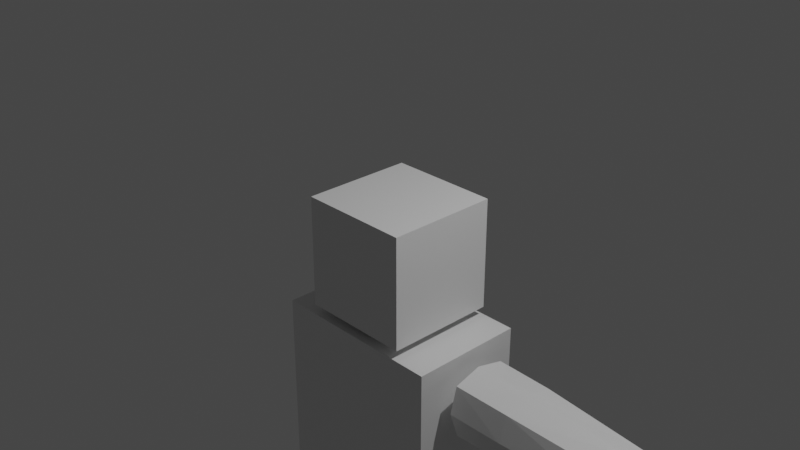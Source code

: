 # Source: basic_human_model.blend  (saved by Blender 2.83.12; exported with 4.5.12 LTS)
import bpy
from mathutils import Matrix  # noqa: F401  (used for matrix-valued properties, if any)

bpy.ops.wm.read_factory_settings(use_empty=True)
scene = bpy.context.scene
scene.name = 'Scene'

# ---- collections
col_collection = bpy.data.collections.new('Collection'); scene.collection.children.link(col_collection)

# ---- materials (node trees are filled in below, after node groups)
mat_material = bpy.data.materials.new('Material')
mat_material.alpha_threshold = 0.0
mat_material.use_transparent_shadow = False
mat_material.line_color = (0.0, 0.0, 0.0, 1.0)

# ---- material node trees
mat_material.use_nodes = True; mat_material.node_tree.nodes.clear()
_N = mat_material.node_tree.nodes; _L = mat_material.node_tree.links
n0 = _N.new('ShaderNodeOutputMaterial'); n0.name = 'Material Output'; n0.location = (300, 300)
n1 = _N.new('ShaderNodeBsdfPrincipled'); n1.name = 'Principled BSDF'; n1.location = (10, 300)
n1.distribution = 'GGX'
n1.subsurface_method = 'BURLEY'
n1.inputs[2].default_value = 0.4
n1.inputs[3].default_value = 1.45
n1.inputs[27].default_value = (0.0, 0.0, 0.0, 1.0)
n1.inputs[28].default_value = 1.0
_L.new(n1.outputs[0], n0.inputs[0])
n0.is_active_output = True

# ---- world
world_world = bpy.data.worlds.new('World'); scene.world = world_world
world_world.use_nodes = True; world_world.node_tree.nodes.clear()
_N = world_world.node_tree.nodes; _L = world_world.node_tree.links
n0 = _N.new('ShaderNodeOutputWorld'); n0.name = 'World Output'; n0.location = (300, 300)
n1 = _N.new('ShaderNodeBackground'); n1.name = 'Background'; n1.location = (10, 300)
n1.inputs[0].default_value = (0.05088, 0.05088, 0.05088, 1.0)
_L.new(n1.outputs[0], n0.inputs[0])
n0.is_active_output = True
world_world.color = (0.05088, 0.05088, 0.05088)
world_world.use_sun_shadow = False
world_world.sun_shadow_jitter_overblur = 0.0

# ---- cameras
cam_camera = bpy.data.cameras.new('Camera')
cam_camera.clip_end = 100.0
cam_camera.ortho_scale = 7.314

# ---- lights
light_light = bpy.data.lights.new('Light', 'POINT')
light_light.transmission_factor = 0.0
light_light.energy = 1000.0
light_light.shadow_soft_size = 0.1
light_light.shadow_maximum_resolution = 0.006
light_light.use_absolute_resolution = True

# ---- meshes
me_cube = bpy.data.meshes.new('Cube')
me_cube.from_pydata([(1.0, 1.0, 1.0), (1.0, 1.0, -1.0), (1.0, -1.0, 1.0), (1.0, -1.0, -1.0), (-1.0, 1.0, 1.0), (-1.0, 1.0, -1.0), (-1.0, -1.0, 1.0), (-1.0, -1.0, -1.0)], [], [(0, 4, 6, 2), (3, 2, 6, 7), (7, 6, 4, 5), (5, 1, 3, 7), (1, 0, 2, 3), (5, 4, 0, 1)])
_uv = me_cube.uv_layers.new(name='UVMap')
_uv.uv.foreach_set('vector', [0.625, 0.5, 0.875, 0.5, 0.875, 0.75, 0.625, 0.75, 0.375, 0.75, 0.625, 0.75, 0.625, 1.0, 0.375, 1.0, 0.375, 0.0, 0.625, 0.0, 0.625, 0.25, 0.375, 0.25, 0.125, 0.5, 0.375, 0.5, 0.375, 0.75, 0.125, 0.75, 0.375, 0.5, 0.625, 0.5, 0.625, 0.75, 0.375, 0.75, 0.375, 0.25, 0.625, 0.25, 0.625, 0.5, 0.375, 0.5])
me_cube.materials.append(mat_material)
me_cube.use_remesh_preserve_volume = False
me_cube.use_remesh_preserve_attributes = False
me_cube.use_mirror_vertex_groups = False
me_cube.update()
me_cube_001 = bpy.data.meshes.new('Cube.001')
me_cube_001.from_pydata([(1.0, 1.0, 1.0), (1.0, 1.0, -1.0), (1.0, -1.0, 1.0), (1.0, -1.0, -1.0), (-1.0, 1.0, 1.0), (-1.0, 1.0, -1.0), (-1.0, -1.0, 1.0), (-1.0, -1.0, -1.0)], [], [(0, 4, 6, 2), (3, 2, 6, 7), (7, 6, 4, 5), (5, 1, 3, 7), (1, 0, 2, 3), (5, 4, 0, 1)])
_uv = me_cube_001.uv_layers.new(name='UVMap')
_uv.uv.foreach_set('vector', [0.625, 0.5, 0.875, 0.5, 0.875, 0.75, 0.625, 0.75, 0.375, 0.75, 0.625, 0.75, 0.625, 1.0, 0.375, 1.0, 0.375, 0.0, 0.625, 0.0, 0.625, 0.25, 0.375, 0.25, 0.125, 0.5, 0.375, 0.5, 0.375, 0.75, 0.125, 0.75, 0.375, 0.5, 0.625, 0.5, 0.625, 0.75, 0.375, 0.75, 0.375, 0.25, 0.625, 0.25, 0.625, 0.5, 0.375, 0.5])
me_cube_001.materials.append(mat_material)
me_cube_001.use_remesh_preserve_volume = False
me_cube_001.use_remesh_preserve_attributes = False
me_cube_001.use_mirror_vertex_groups = False
me_cube_001.update()
me_cube_002 = bpy.data.meshes.new('Cube.002')
me_cube_002.from_pydata([(1.0, 0.6742, 0.611), (1.0, 0.6742, -0.5693), (1.0, -0.6213, 0.5939), (1.0, -0.5565, -0.624), (-1.0, 0.8493, 0.7861), (-1.0, 0.8493, -0.7444), (-1.0, -0.7963, 0.769), (-1.0, -0.7316, -0.7991), (-1.0, 0.0, -1.0), (1.0, 1.634e-09, 0.8249), (-1.0, 0.0, 1.0), (1.0, 1.634e-09, -0.8249), (1.0, 0.8249, 0.0), (-1.0, -1.0, 0.0), (1.0, -0.8249, 0.0), (-1.0, 1.0, 0.0), (1.0, 1.634e-09, 0.0), (-1.0, 0.0, 0.0), (-0.3044, 0.8257, -0.7169), (-0.3044, -0.7723, 0.7425), (-0.3044, -0.7044, -0.7742), (-0.3044, 0.8257, 0.7604), (-0.3044, -0.001038, -0.9849), (-0.3044, -0.001038, 0.9848), (-0.3044, 0.9838, -7.065e-05), (-0.3044, -0.9859, -7.065e-05)], [], [(23, 10, 6, 19), (25, 19, 6, 13), (17, 10, 4, 15), (22, 11, 3, 20), (16, 9, 2, 14), (24, 21, 0, 12), (12, 0, 9, 16), (18, 1, 11, 22), (13, 6, 10, 17), (21, 4, 10, 23), (7, 13, 17, 8), (1, 12, 16, 11), (18, 24, 12, 1), (11, 16, 14, 3), (8, 17, 15, 5), (20, 25, 13, 7), (3, 14, 25, 20), (5, 15, 24, 18), (0, 21, 23, 9), (5, 18, 22, 8), (15, 4, 21, 24), (8, 22, 20, 7), (14, 2, 19, 25), (9, 23, 19, 2)])
_uv = me_cube_002.uv_layers.new(name='UVMap')
_uv.uv.foreach_set('vector', [0.788, 0.625, 0.875, 0.625, 0.875, 0.75, 0.788, 0.75, 0.5, 0.913, 0.625, 0.913, 0.625, 1.0, 0.5, 1.0, 0.5, 0.125, 0.625, 0.125, 0.625, 0.25, 0.5, 0.25, 0.212, 0.625, 0.375, 0.625, 0.375, 0.75, 0.212, 0.75, 0.5, 0.625, 0.625, 0.625, 0.625, 0.75, 0.5, 0.75, 0.5, 0.337, 0.625, 0.337, 0.625, 0.5, 0.5, 0.5, 0.5, 0.5, 0.625, 0.5, 0.625, 0.625, 0.5, 0.625, 0.212, 0.5, 0.375, 0.5, 0.375, 0.625, 0.212, 0.625, 0.5, 0.0, 0.625, 0.0, 0.625, 0.125, 0.5, 0.125, 0.788, 0.5, 0.875, 0.5, 0.875, 0.625, 0.788, 0.625, 0.375, 0.0, 0.5, 0.0, 0.5, 0.125, 0.375, 0.125, 0.375, 0.5, 0.5, 0.5, 0.5, 0.625, 0.375, 0.625, 0.375, 0.337, 0.5, 0.337, 0.5, 0.5, 0.375, 0.5, 0.375, 0.625, 0.5, 0.625, 0.5, 0.75, 0.375, 0.75, 0.375, 0.125, 0.5, 0.125, 0.5, 0.25, 0.375, 0.25, 0.375, 0.913, 0.5, 0.913, 0.5, 1.0, 0.375, 1.0, 0.375, 0.75, 0.5, 0.75, 0.5, 0.913, 0.375, 0.913, 0.375, 0.25, 0.5, 0.25, 0.5, 0.337, 0.375, 0.337, 0.625, 0.5, 0.788, 0.5, 0.788, 0.625, 0.625, 0.625, 0.125, 0.5, 0.212, 0.5, 0.212, 0.625, 0.125, 0.625, 0.5, 0.25, 0.625, 0.25, 0.625, 0.337, 0.5, 0.337, 0.125, 0.625, 0.212, 0.625, 0.212, 0.75, 0.125, 0.75, 0.5, 0.75, 0.625, 0.75, 0.625, 0.913, 0.5, 0.913, 0.625, 0.625, 0.788, 0.625, 0.788, 0.75, 0.625, 0.75])
me_cube_002.materials.append(mat_material)
me_cube_002.use_remesh_preserve_volume = False
me_cube_002.use_remesh_preserve_attributes = False
me_cube_002.use_mirror_vertex_groups = False
me_cube_002.update()
me_cube_003 = bpy.data.meshes.new('Cube.003')
me_cube_003.from_pydata([(1.0, 0.4728, 0.5274), (1.0, 0.4728, -0.5274), (1.0, -0.4728, 0.5274), (1.0, -0.4728, -0.5274), (-1.0, 0.7532, 0.7532), (-1.0, 0.7532, -0.7532), (-1.0, -0.7532, 0.7532), (-1.0, -0.7532, -0.7532), (-0.3509, 0.8781, -0.9015), (-0.3509, -0.8781, 0.9015), (-0.3509, -0.8781, -0.9015), (-0.3509, 0.8781, 0.9015)], [], [(11, 4, 6, 9), (10, 9, 6, 7), (7, 6, 4, 5), (8, 1, 3, 10), (1, 0, 2, 3), (8, 11, 0, 1), (5, 4, 11, 8), (5, 8, 10, 7), (3, 2, 9, 10), (0, 11, 9, 2)])
_uv = me_cube_003.uv_layers.new(name='UVMap')
_uv.uv.foreach_set('vector', [0.7939, 0.5, 0.875, 0.5, 0.875, 0.75, 0.7939, 0.75, 0.375, 0.9189, 0.625, 0.9189, 0.625, 1.0, 0.375, 1.0, 0.375, 0.0, 0.625, 0.0, 0.625, 0.25, 0.375, 0.25, 0.2061, 0.5, 0.375, 0.5, 0.375, 0.75, 0.2061, 0.75, 0.375, 0.5, 0.625, 0.5, 0.625, 0.75, 0.375, 0.75, 0.375, 0.3311, 0.625, 0.3311, 0.625, 0.5, 0.375, 0.5, 0.375, 0.25, 0.625, 0.25, 0.625, 0.3311, 0.375, 0.3311, 0.125, 0.5, 0.2061, 0.5, 0.2061, 0.75, 0.125, 0.75, 0.375, 0.75, 0.625, 0.75, 0.625, 0.9189, 0.375, 0.9189, 0.625, 0.5, 0.7939, 0.5, 0.7939, 0.75, 0.625, 0.75])
me_cube_003.materials.append(mat_material)
me_cube_003.use_remesh_preserve_volume = False
me_cube_003.use_remesh_preserve_attributes = False
me_cube_003.use_mirror_vertex_groups = False
me_cube_003.update()
me_cube_004 = bpy.data.meshes.new('Cube.004')
me_cube_004.from_pydata([(1.0, 1.0, 1.0), (1.0, 1.0, -0.102), (1.0, -1.0, 1.0), (1.0, -1.0, -0.102), (-1.0, 1.0, 1.0), (-1.0, 1.0, -1.0), (-1.0, -1.0, 1.0), (-1.0, -1.0, -1.0), (0.0, 1.0, -1.0), (0.0, -1.0, 1.0), (0.0, -1.0, -1.0), (0.0, 1.0, 1.0)], [], [(11, 4, 6, 9), (10, 9, 6, 7), (7, 6, 4, 5), (8, 1, 3, 10), (1, 0, 2, 3), (8, 11, 0, 1), (5, 4, 11, 8), (5, 8, 10, 7), (3, 2, 9, 10), (0, 11, 9, 2)])
_uv = me_cube_004.uv_layers.new(name='UVMap')
_uv.uv.foreach_set('vector', [0.75, 0.5, 0.875, 0.5, 0.875, 0.75, 0.75, 0.75, 0.375, 0.875, 0.625, 0.875, 0.625, 1.0, 0.375, 1.0, 0.375, 0.0, 0.625, 0.0, 0.625, 0.25, 0.375, 0.25, 0.25, 0.5, 0.375, 0.5, 0.375, 0.75, 0.25, 0.75, 0.375, 0.5, 0.625, 0.5, 0.625, 0.75, 0.375, 0.75, 0.375, 0.375, 0.625, 0.375, 0.625, 0.5, 0.375, 0.5, 0.375, 0.25, 0.625, 0.25, 0.625, 0.375, 0.375, 0.375, 0.125, 0.5, 0.25, 0.5, 0.25, 0.75, 0.125, 0.75, 0.375, 0.75, 0.625, 0.75, 0.625, 0.875, 0.375, 0.875, 0.625, 0.5, 0.75, 0.5, 0.75, 0.75, 0.625, 0.75])
me_cube_004.materials.append(mat_material)
me_cube_004.use_remesh_preserve_volume = False
me_cube_004.use_remesh_preserve_attributes = False
me_cube_004.use_mirror_vertex_groups = False
me_cube_004.update()
me_cube_006 = bpy.data.meshes.new('Cube.006')
me_cube_006.from_pydata([(1.0, 1.0, 1.51), (0.7656, 0.7656, -1.0), (0.824, -0.7277, 1.506), (0.5896, -0.4934, -1.004), (-1.0, 1.0, 1.0), (-0.7656, 0.7656, -1.0), (-1.0, -1.0, 1.0), (-0.7656, -0.7656, -1.0), (1.0, 1.0, 0.5596), (-1.0, -1.0, 0.2428), (0.824, -0.7277, 0.5554), (-1.0, 1.0, 0.2428), (-5.96e-08, 0.7656, -1.0), (0.0, -1.0, 1.255), (-5.96e-08, -0.7656, -1.0), (0.0, 1.0, 1.255), (0.0, 1.0, 0.4012), (0.0, -1.0, 0.4012), (-0.7656, 0.0, -1.0), (1.0, 0.0, 1.51), (-1.0, 0.0, 1.0), (0.7656, 0.0, -1.0), (1.0, 0.0, 0.5596), (-1.0, 0.0, 0.2428), (-5.96e-08, 0.0, -1.0), (0.0, 0.0, 1.255)], [], [(25, 20, 6, 13), (17, 13, 6, 9), (23, 20, 4, 11), (24, 21, 3, 14), (22, 19, 2, 10), (16, 15, 0, 8), (12, 16, 8, 1), (21, 22, 10, 3), (18, 23, 11, 5), (14, 17, 9, 7), (3, 10, 17, 14), (5, 11, 16, 12), (11, 4, 15, 16), (18, 24, 14, 7), (10, 2, 13, 17), (19, 25, 13, 2), (0, 15, 25, 19), (5, 12, 24, 18), (7, 9, 23, 18), (1, 8, 22, 21), (8, 0, 19, 22), (12, 1, 21, 24), (9, 6, 20, 23), (15, 4, 20, 25)])
_uv = me_cube_006.uv_layers.new(name='UVMap')
_uv.uv.foreach_set('vector', [0.75, 0.625, 0.875, 0.625, 0.875, 0.75, 0.75, 0.75, 0.5303, 0.875, 0.625, 0.875, 0.625, 1.0, 0.5303, 1.0, 0.5303, 0.125, 0.625, 0.125, 0.625, 0.25, 0.5303, 0.25, 0.25, 0.625, 0.375, 0.625, 0.375, 0.75, 0.25, 0.75, 0.5303, 0.625, 0.625, 0.625, 0.625, 0.75, 0.5303, 0.75, 0.5303, 0.375, 0.625, 0.375, 0.625, 0.5, 0.5303, 0.5, 0.375, 0.375, 0.5303, 0.375, 0.5303, 0.5, 0.375, 0.5, 0.375, 0.625, 0.5303, 0.625, 0.5303, 0.75, 0.375, 0.75, 0.375, 0.125, 0.5303, 0.125, 0.5303, 0.25, 0.375, 0.25, 0.375, 0.875, 0.5303, 0.875, 0.5303, 1.0, 0.375, 1.0, 0.375, 0.75, 0.5303, 0.75, 0.5303, 0.875, 0.375, 0.875, 0.375, 0.25, 0.5303, 0.25, 0.5303, 0.375, 0.375, 0.375, 0.5303, 0.25, 0.625, 0.25, 0.625, 0.375, 0.5303, 0.375, 0.125, 0.625, 0.25, 0.625, 0.25, 0.75, 0.125, 0.75, 0.5303, 0.75, 0.625, 0.75, 0.625, 0.875, 0.5303, 0.875, 0.625, 0.625, 0.75, 0.625, 0.75, 0.75, 0.625, 0.75, 0.625, 0.5, 0.75, 0.5, 0.75, 0.625, 0.625, 0.625, 0.125, 0.5, 0.25, 0.5, 0.25, 0.625, 0.125, 0.625, 0.375, 0.0, 0.5303, 0.0, 0.5303, 0.125, 0.375, 0.125, 0.375, 0.5, 0.5303, 0.5, 0.5303, 0.625, 0.375, 0.625, 0.5303, 0.5, 0.625, 0.5, 0.625, 0.625, 0.5303, 0.625, 0.25, 0.5, 0.375, 0.5, 0.375, 0.625, 0.25, 0.625, 0.5303, 0.0, 0.625, 0.0, 0.625, 0.125, 0.5303, 0.125, 0.75, 0.5, 0.875, 0.5, 0.875, 0.625, 0.75, 0.625])
me_cube_006.materials.append(mat_material)
me_cube_006.use_remesh_preserve_volume = False
me_cube_006.use_remesh_preserve_attributes = False
me_cube_006.use_mirror_vertex_groups = False
me_cube_006.update()
me_cube_007 = bpy.data.meshes.new('Cube.007')
me_cube_007.from_pydata([(0.8221, 0.8329, 1.0), (0.2594, 0.9783, -0.9706), (0.6443, -0.6059, 1.0), (0.4404, -0.08339, -0.9706), (-0.8234, 0.8329, 1.0), (-0.3584, 0.9783, -0.9706), (-0.6725, -0.5949, 1.0), (-0.473, -0.07004, -0.9706), (0.8967, 1.235, 0.4075), (-0.7133, -0.5354, 0.4075), (0.6806, -0.5487, 0.4075), (-0.8967, 1.235, 0.4075), (-0.6564, 0.3218, -0.9706), (0.8221, 0.01016, 1.0), (-0.8234, 0.01016, 1.0), (0.6564, 0.3218, -0.9706), (0.8967, 0.2174, 0.4075), (-0.8967, 0.2174, 0.4075), (-5.96e-08, 0.9783, -0.9706), (-0.000643, -0.8126, 1.0), (-5.96e-08, -0.3346, -0.9706), (-0.000643, 0.8329, 1.0), (-5.96e-08, 1.235, 0.4075), (0.0, -0.7999, 0.4075), (-5.96e-08, 0.3218, -0.9706), (-0.000643, 0.01016, 1.0)], [], [(25, 14, 6, 19), (23, 19, 6, 9), (17, 14, 4, 11), (24, 15, 3, 20), (16, 13, 2, 10), (22, 21, 0, 8), (18, 22, 8, 1), (15, 16, 10, 3), (12, 17, 11, 5), (20, 23, 9, 7), (7, 9, 17, 12), (1, 8, 16, 15), (8, 0, 13, 16), (18, 1, 15, 24), (9, 6, 14, 17), (21, 4, 14, 25), (0, 21, 25, 13), (5, 18, 24, 12), (3, 10, 23, 20), (5, 11, 22, 18), (11, 4, 21, 22), (12, 24, 20, 7), (10, 2, 19, 23), (13, 25, 19, 2)])
_uv = me_cube_007.uv_layers.new(name='UVMap')
_uv.uv.foreach_set('vector', [0.75, 0.625, 0.875, 0.625, 0.875, 0.75, 0.75, 0.75, 0.5498, 0.875, 0.625, 0.875, 0.625, 1.0, 0.5498, 1.0, 0.5498, 0.125, 0.625, 0.125, 0.625, 0.25, 0.5498, 0.25, 0.25, 0.625, 0.375, 0.625, 0.375, 0.75, 0.25, 0.75, 0.5498, 0.625, 0.625, 0.625, 0.625, 0.75, 0.5498, 0.75, 0.5498, 0.375, 0.625, 0.375, 0.625, 0.5, 0.5498, 0.5, 0.375, 0.375, 0.5498, 0.375, 0.5498, 0.5, 0.375, 0.5, 0.375, 0.625, 0.5498, 0.625, 0.5498, 0.75, 0.375, 0.75, 0.375, 0.125, 0.5498, 0.125, 0.5498, 0.25, 0.375, 0.25, 0.375, 0.875, 0.5498, 0.875, 0.5498, 1.0, 0.375, 1.0, 0.375, 0.0, 0.5498, 0.0, 0.5498, 0.125, 0.375, 0.125, 0.375, 0.5, 0.5498, 0.5, 0.5498, 0.625, 0.375, 0.625, 0.5498, 0.5, 0.625, 0.5, 0.625, 0.625, 0.5498, 0.625, 0.25, 0.5, 0.375, 0.5, 0.375, 0.625, 0.25, 0.625, 0.5498, 0.0, 0.625, 0.0, 0.625, 0.125, 0.5498, 0.125, 0.75, 0.5, 0.875, 0.5, 0.875, 0.625, 0.75, 0.625, 0.625, 0.5, 0.75, 0.5, 0.75, 0.625, 0.625, 0.625, 0.125, 0.5, 0.25, 0.5, 0.25, 0.625, 0.125, 0.625, 0.375, 0.75, 0.5498, 0.75, 0.5498, 0.875, 0.375, 0.875, 0.375, 0.25, 0.5498, 0.25, 0.5498, 0.375, 0.375, 0.375, 0.5498, 0.25, 0.625, 0.25, 0.625, 0.375, 0.5498, 0.375, 0.125, 0.625, 0.25, 0.625, 0.25, 0.75, 0.125, 0.75, 0.5498, 0.75, 0.625, 0.75, 0.625, 0.875, 0.5498, 0.875, 0.625, 0.625, 0.75, 0.625, 0.75, 0.75, 0.625, 0.75])
me_cube_007.materials.append(mat_material)
me_cube_007.use_remesh_preserve_volume = False
me_cube_007.use_remesh_preserve_attributes = False
me_cube_007.use_mirror_vertex_groups = False
me_cube_007.update()
me_cube_008 = bpy.data.meshes.new('Cube.008')
me_cube_008.from_pydata([(1.0, 0.7869, 1.0), (1.0, 0.7869, -1.0), (1.0, -1.0, 0.1206), (1.0, -1.0, -1.0), (-1.0, 0.7206, 1.0), (-1.0, 0.7206, -1.0), (-1.0, -1.0, 0.1206), (-1.0, -1.0, -1.0), (-1.0, -0.17, -1.0), (1.0, 0.1178, 1.0), (-1.0, 0.1178, 1.0), (1.0, -0.17, -1.0), (0.0, 1.0, -1.0), (0.0, -1.0, 0.1206), (0.0, -1.0, -1.0), (0.0, 1.0, 1.0), (0.0, -0.17, -1.0), (0.0, 0.1178, 1.0)], [], [(17, 10, 6, 13), (14, 13, 6, 7), (8, 10, 4, 5), (16, 11, 3, 14), (11, 9, 2, 3), (12, 15, 0, 1), (1, 0, 9, 11), (12, 1, 11, 16), (7, 6, 10, 8), (15, 4, 10, 17), (0, 15, 17, 9), (5, 12, 16, 8), (5, 4, 15, 12), (8, 16, 14, 7), (3, 2, 13, 14), (9, 17, 13, 2)])
_uv = me_cube_008.uv_layers.new(name='UVMap')
_uv.uv.foreach_set('vector', [0.75, 0.6462, 0.875, 0.6462, 0.875, 0.75, 0.75, 0.75, 0.375, 0.875, 0.625, 0.875, 0.625, 1.0, 0.375, 1.0, 0.375, 0.1038, 0.625, 0.1038, 0.625, 0.25, 0.375, 0.25, 0.25, 0.6462, 0.375, 0.6462, 0.375, 0.75, 0.25, 0.75, 0.375, 0.6462, 0.625, 0.6462, 0.625, 0.75, 0.375, 0.75, 0.375, 0.375, 0.625, 0.375, 0.625, 0.5, 0.375, 0.5, 0.375, 0.5, 0.625, 0.5, 0.625, 0.6462, 0.375, 0.6462, 0.25, 0.5, 0.375, 0.5, 0.375, 0.6462, 0.25, 0.6462, 0.375, 0.0, 0.625, 0.0, 0.625, 0.1038, 0.375, 0.1038, 0.75, 0.5, 0.875, 0.5, 0.875, 0.6462, 0.75, 0.6462, 0.625, 0.5, 0.75, 0.5, 0.75, 0.6462, 0.625, 0.6462, 0.125, 0.5, 0.25, 0.5, 0.25, 0.6462, 0.125, 0.6462, 0.375, 0.25, 0.625, 0.25, 0.625, 0.375, 0.375, 0.375, 0.125, 0.6462, 0.25, 0.6462, 0.25, 0.75, 0.125, 0.75, 0.375, 0.75, 0.625, 0.75, 0.625, 0.875, 0.375, 0.875, 0.625, 0.6462, 0.75, 0.6462, 0.75, 0.75, 0.625, 0.75])
me_cube_008.materials.append(mat_material)
me_cube_008.use_remesh_preserve_volume = False
me_cube_008.use_remesh_preserve_attributes = False
me_cube_008.use_mirror_vertex_groups = False
me_cube_008.update()
me_cube_009 = bpy.data.meshes.new('Cube.009')
me_cube_009.from_pydata([(1.484, 0.6469, 1.0), (1.484, 0.6469, -1.0), (1.484, -0.6469, 1.0), (1.484, -0.6469, -1.0), (-1.0, 1.0, 1.0), (-1.0, 1.0, -1.0), (-1.0, -1.0, 1.0), (-1.0, -1.0, -1.0)], [], [(0, 4, 6, 2), (3, 2, 6, 7), (7, 6, 4, 5), (5, 1, 3, 7), (1, 0, 2, 3), (5, 4, 0, 1)])
_uv = me_cube_009.uv_layers.new(name='UVMap')
_uv.uv.foreach_set('vector', [0.625, 0.5, 0.875, 0.5, 0.875, 0.75, 0.625, 0.75, 0.375, 0.75, 0.625, 0.75, 0.625, 1.0, 0.375, 1.0, 0.375, 0.0, 0.625, 0.0, 0.625, 0.25, 0.375, 0.25, 0.125, 0.5, 0.375, 0.5, 0.375, 0.75, 0.125, 0.75, 0.375, 0.5, 0.625, 0.5, 0.625, 0.75, 0.375, 0.75, 0.375, 0.25, 0.625, 0.25, 0.625, 0.5, 0.375, 0.5])
me_cube_009.materials.append(mat_material)
me_cube_009.use_remesh_preserve_volume = False
me_cube_009.use_remesh_preserve_attributes = False
me_cube_009.use_mirror_vertex_groups = False
me_cube_009.update()

# ---- objects
ob_cube = bpy.data.objects.new('Cube', me_cube)
ob_light = bpy.data.objects.new('Light', light_light)
ob_camera = bpy.data.objects.new('Camera', cam_camera)
ob_cube_001 = bpy.data.objects.new('Cube.001', me_cube_001)
ob_cube_002 = bpy.data.objects.new('Cube.002', me_cube_002)
ob_cube_003 = bpy.data.objects.new('Cube.003', me_cube_003)
ob_cube_004 = bpy.data.objects.new('Cube.004', me_cube_004)
ob_cube_006 = bpy.data.objects.new('Cube.006', me_cube_006)
ob_cube_007 = bpy.data.objects.new('Cube.007', me_cube_007)
ob_cube_008 = bpy.data.objects.new('Cube.008', me_cube_008)
ob_cube_009 = bpy.data.objects.new('Cube.009', me_cube_009)

# ---- transforms, parenting, visibility, modifiers, constraints
ob_cube.location = (0.0, 0.0, -0.3919)
ob_cube.scale = (0.6267, 0.6267, 0.6267)
ob_cube.lock_rotations_4d = False
ob_cube.empty_display_type = 'ARROWS'
ob_cube.lineart.crease_threshold = 0.0
ob_light.location = (4.076, 1.005, 5.904)
ob_light.rotation_euler = (0.6503, 0.05522, 1.866)
ob_light.lock_rotations_4d = False
ob_light.empty_display_type = 'ARROWS'
ob_light.color = (0.0, 0.0, 0.0, 0.0)
ob_light.lineart.crease_threshold = 0.0
ob_camera.location = (7.359, -6.926, 4.958)
ob_camera.rotation_euler = (1.109, 0.0, 0.8149)
ob_camera.lock_rotations_4d = False
ob_camera.empty_display_type = 'ARROWS'
ob_camera.color = (0.0, 0.0, 0.0, 0.0)
ob_camera.display_type = 'WIRE'
ob_camera.lineart.crease_threshold = 0.0
ob_cube_001.location = (0.0, 0.0, -2.123)
ob_cube_001.scale = (1.0, 0.6454, 1.0)
ob_cube_001.lock_rotations_4d = False
ob_cube_001.empty_display_type = 'ARROWS'
ob_cube_001.lineart.crease_threshold = 0.0
ob_cube_002.location = (2.074, -6.802e-08, -1.617)
ob_cube_002.scale = (0.9238, 0.3878, 0.3878)
ob_cube_002.lock_rotations_4d = False
ob_cube_002.empty_display_type = 'ARROWS'
ob_cube_002.lineart.crease_threshold = 0.0
ob_cube_003.location = (4.017, -6.802e-08, -1.617)
ob_cube_003.scale = (0.9238, 0.3404, 0.3404)
ob_cube_003.lock_rotations_4d = False
ob_cube_003.empty_display_type = 'ARROWS'
ob_cube_003.lineart.crease_threshold = 0.0
ob_cube_004.location = (0.0, 0.0, -3.784)
ob_cube_004.scale = (1.0, 0.6454, 0.5509)
ob_cube_004.lock_rotations_4d = False
ob_cube_004.empty_display_type = 'ARROWS'
ob_cube_004.lineart.crease_threshold = 0.0
ob_cube_006.location = (0.5716, 6.363e-08, -5.413)
ob_cube_006.scale = (0.5017, 0.5017, 1.009)
ob_cube_006.lock_rotations_4d = False
ob_cube_006.empty_display_type = 'ARROWS'
ob_cube_006.lineart.crease_threshold = 0.0
ob_cube_007.location = (0.5716, 6.363e-08, -7.522)
ob_cube_007.scale = (0.3791, 0.3791, 1.009)
ob_cube_007.lock_rotations_4d = False
ob_cube_007.empty_display_type = 'ARROWS'
ob_cube_007.lineart.crease_threshold = 0.0
ob_cube_008.location = (0.5716, -0.2829, -8.915)
ob_cube_008.scale = (0.3791, 0.7258, 0.2571)
ob_cube_008.lock_rotations_4d = False
ob_cube_008.empty_display_type = 'ARROWS'
ob_cube_008.lineart.crease_threshold = 0.0
ob_cube_009.location = (5.52, -6.802e-08, -1.617)
ob_cube_009.scale = (0.383, 0.1494, 0.2558)
ob_cube_009.lock_rotations_4d = False
ob_cube_009.empty_display_type = 'ARROWS'
ob_cube_009.lineart.crease_threshold = 0.0

# ---- collection membership
col_collection.objects.link(ob_cube)
col_collection.objects.link(ob_light)
col_collection.objects.link(ob_camera)
col_collection.objects.link(ob_cube_001)
col_collection.objects.link(ob_cube_002)
col_collection.objects.link(ob_cube_003)
col_collection.objects.link(ob_cube_004)
col_collection.objects.link(ob_cube_006)
col_collection.objects.link(ob_cube_007)
col_collection.objects.link(ob_cube_008)
col_collection.objects.link(ob_cube_009)

# ---- scene / render settings (as saved in the file)
scene.camera = ob_camera
scene.frame_start = 1; scene.frame_end = 250; scene.frame_set(1)
scene.render.engine = 'BLENDER_EEVEE_NEXT'
scene.cycles.use_denoising = False
scene.cycles.samples = 128
scene.cycles.sampling_pattern = 'TABULATED_SOBOL'
scene.cycles.use_adaptive_sampling = False
scene.cycles.use_light_tree = False
scene.view_settings.view_transform = 'Filmic'
bpy.context.view_layer.update()
